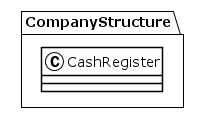

The diagram above was rendered by PlantUML. Its source (embedded in the PNG):
@startuml
!theme plain
package CompanyStructure {
class CashRegister {
}
}
@enduml